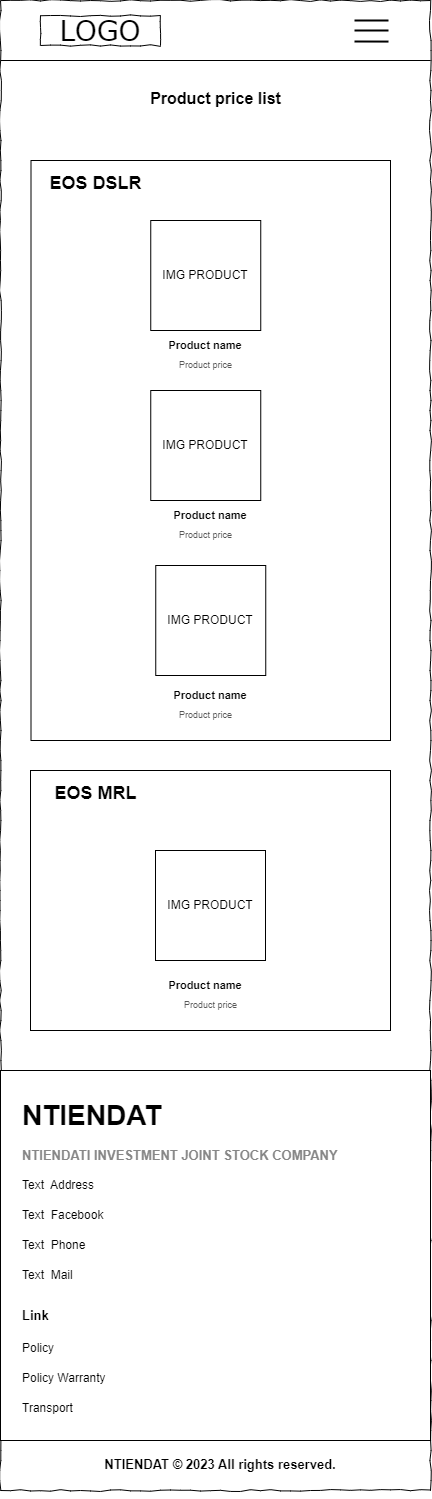

The diagram above was exported from draw.io. Its source (the exported page's mxGraphModel, read from the mxfile embedded in the PNG):
<mxGraphModel dx="1221" dy="655" grid="1" gridSize="10" guides="1" tooltips="1" connect="1" arrows="1" fold="1" page="1" pageScale="1" pageWidth="827" pageHeight="1169" math="0" shadow="0">
  <root>
    <mxCell id="0" />
    <mxCell id="1" parent="0" />
    <mxCell id="w2XiOXvQElBbjJ5xHWNT-1" value="" style="whiteSpace=wrap;html=1;rounded=0;shadow=0;labelBackgroundColor=none;strokeColor=default;strokeWidth=1;fillColor=default;fontFamily=Verdana;fontSize=12;fontColor=#000000;align=center;comic=1;" parent="1" vertex="1">
      <mxGeometry x="20" y="20" width="430" height="1490" as="geometry" />
    </mxCell>
    <mxCell id="w2XiOXvQElBbjJ5xHWNT-2" value="LOGO" style="whiteSpace=wrap;html=1;rounded=0;shadow=0;labelBackgroundColor=none;strokeWidth=1;fontFamily=Verdana;fontSize=28;align=center;comic=1;" parent="1" vertex="1">
      <mxGeometry x="60" y="35" width="120" height="30" as="geometry" />
    </mxCell>
    <mxCell id="w2XiOXvQElBbjJ5xHWNT-5" style="edgeStyle=orthogonalEdgeStyle;rounded=0;orthogonalLoop=1;jettySize=auto;html=1;exitX=0.5;exitY=1;exitDx=0;exitDy=0;" parent="1" source="w2XiOXvQElBbjJ5xHWNT-1" target="w2XiOXvQElBbjJ5xHWNT-1" edge="1">
      <mxGeometry relative="1" as="geometry" />
    </mxCell>
    <mxCell id="w2XiOXvQElBbjJ5xHWNT-7" value="NTIENDAT © 2023 All rights reserved." style="text;strokeColor=none;align=center;fillColor=none;html=1;verticalAlign=top;whiteSpace=wrap;rounded=0;fontSize=13;fontStyle=1" parent="1" vertex="1">
      <mxGeometry x="45" y="1470" width="390" height="40" as="geometry" />
    </mxCell>
    <mxCell id="w2XiOXvQElBbjJ5xHWNT-14" style="edgeStyle=orthogonalEdgeStyle;rounded=0;orthogonalLoop=1;jettySize=auto;html=1;exitX=0.5;exitY=1;exitDx=0;exitDy=0;" parent="1" edge="1">
      <mxGeometry relative="1" as="geometry">
        <mxPoint x="235" y="370" as="sourcePoint" />
        <mxPoint x="235" y="370" as="targetPoint" />
      </mxGeometry>
    </mxCell>
    <mxCell id="w2XiOXvQElBbjJ5xHWNT-15" value="" style="endArrow=none;html=1;rounded=0;fontStyle=0;fontSize=95;strokeWidth=2;" parent="1" edge="1">
      <mxGeometry width="50" height="50" relative="1" as="geometry">
        <mxPoint x="374" y="40" as="sourcePoint" />
        <mxPoint x="408" y="40" as="targetPoint" />
      </mxGeometry>
    </mxCell>
    <mxCell id="w2XiOXvQElBbjJ5xHWNT-16" value="" style="endArrow=none;html=1;rounded=0;fontStyle=0;fontSize=95;strokeWidth=2;" parent="1" edge="1">
      <mxGeometry width="50" height="50" relative="1" as="geometry">
        <mxPoint x="374" y="50" as="sourcePoint" />
        <mxPoint x="408" y="50" as="targetPoint" />
      </mxGeometry>
    </mxCell>
    <mxCell id="w2XiOXvQElBbjJ5xHWNT-17" value="" style="endArrow=none;html=1;rounded=0;fontStyle=0;fontSize=95;strokeWidth=2;" parent="1" edge="1">
      <mxGeometry width="50" height="50" relative="1" as="geometry">
        <mxPoint x="374" y="61" as="sourcePoint" />
        <mxPoint x="408" y="61.08" as="targetPoint" />
      </mxGeometry>
    </mxCell>
    <mxCell id="w2XiOXvQElBbjJ5xHWNT-19" value="" style="endArrow=none;html=1;rounded=0;" parent="1" edge="1">
      <mxGeometry width="50" height="50" relative="1" as="geometry">
        <mxPoint x="20" y="80" as="sourcePoint" />
        <mxPoint x="450" y="80" as="targetPoint" />
      </mxGeometry>
    </mxCell>
    <mxCell id="w2XiOXvQElBbjJ5xHWNT-20" value="Product price list" style="text;html=1;points=[];align=center;verticalAlign=middle;spacingTop=-4;fontSize=16;fontFamily=Helvetica;fontStyle=1" parent="1" vertex="1">
      <mxGeometry x="80" y="100" width="310" height="40" as="geometry" />
    </mxCell>
    <mxCell id="w2XiOXvQElBbjJ5xHWNT-21" value="" style="rounded=0;whiteSpace=wrap;html=1;" parent="1" vertex="1">
      <mxGeometry x="50.5" y="180" width="359.5" height="580" as="geometry" />
    </mxCell>
    <mxCell id="w2XiOXvQElBbjJ5xHWNT-22" value="EOS DSLR" style="text;html=1;points=[];align=center;verticalAlign=top;spacingTop=-4;fontSize=18;fontFamily=Helvetica;fontStyle=1" parent="1" vertex="1">
      <mxGeometry x="50" y="190" width="130" height="30" as="geometry" />
    </mxCell>
    <mxCell id="w2XiOXvQElBbjJ5xHWNT-23" value="Product price" style="text;strokeColor=none;align=center;fillColor=none;html=1;verticalAlign=middle;whiteSpace=wrap;rounded=0;fontSize=9;fontColor=#575757;" parent="1" vertex="1">
      <mxGeometry x="172.5" y="370" width="105" height="30" as="geometry" />
    </mxCell>
    <mxCell id="w2XiOXvQElBbjJ5xHWNT-24" value="IMG PRODUCT" style="whiteSpace=wrap;html=1;aspect=fixed;" parent="1" vertex="1">
      <mxGeometry x="170.25" y="240" width="110" height="110" as="geometry" />
    </mxCell>
    <mxCell id="w2XiOXvQElBbjJ5xHWNT-25" value="Product name" style="text;strokeColor=none;align=center;fillColor=none;html=1;verticalAlign=middle;whiteSpace=wrap;rounded=0;fontStyle=1;fontSize=11;" parent="1" vertex="1">
      <mxGeometry x="160" y="350" width="130" height="30" as="geometry" />
    </mxCell>
    <mxCell id="w2XiOXvQElBbjJ5xHWNT-30" value="IMG PRODUCT" style="whiteSpace=wrap;html=1;aspect=fixed;" parent="1" vertex="1">
      <mxGeometry x="170.25" y="410" width="110" height="110" as="geometry" />
    </mxCell>
    <mxCell id="w2XiOXvQElBbjJ5xHWNT-31" value="IMG PRODUCT" style="whiteSpace=wrap;html=1;aspect=fixed;" parent="1" vertex="1">
      <mxGeometry x="175.25" y="585" width="110" height="110" as="geometry" />
    </mxCell>
    <mxCell id="w2XiOXvQElBbjJ5xHWNT-32" value="Product name" style="text;strokeColor=none;align=center;fillColor=none;html=1;verticalAlign=middle;whiteSpace=wrap;rounded=0;fontStyle=1;fontSize=11;" parent="1" vertex="1">
      <mxGeometry x="165.25" y="520" width="130" height="30" as="geometry" />
    </mxCell>
    <mxCell id="w2XiOXvQElBbjJ5xHWNT-33" value="Product price" style="text;strokeColor=none;align=center;fillColor=none;html=1;verticalAlign=middle;whiteSpace=wrap;rounded=0;fontSize=9;fontColor=#575757;" parent="1" vertex="1">
      <mxGeometry x="172.75" y="540" width="105" height="30" as="geometry" />
    </mxCell>
    <mxCell id="w2XiOXvQElBbjJ5xHWNT-34" value="Product name" style="text;strokeColor=none;align=center;fillColor=none;html=1;verticalAlign=middle;whiteSpace=wrap;rounded=0;fontStyle=1;fontSize=11;" parent="1" vertex="1">
      <mxGeometry x="165.25" y="700" width="130" height="30" as="geometry" />
    </mxCell>
    <mxCell id="w2XiOXvQElBbjJ5xHWNT-35" value="Product price" style="text;strokeColor=none;align=center;fillColor=none;html=1;verticalAlign=middle;whiteSpace=wrap;rounded=0;fontSize=9;fontColor=#575757;" parent="1" vertex="1">
      <mxGeometry x="172.5" y="720" width="105" height="30" as="geometry" />
    </mxCell>
    <mxCell id="7e12gLA9nz0fnPJuaPyn-1" value="" style="rounded=0;whiteSpace=wrap;html=1;" parent="1" vertex="1">
      <mxGeometry x="50" y="790" width="360" height="260" as="geometry" />
    </mxCell>
    <mxCell id="7e12gLA9nz0fnPJuaPyn-2" value="EOS MRL" style="text;html=1;points=[];align=center;verticalAlign=top;spacingTop=-4;fontSize=18;fontFamily=Helvetica;fontStyle=1" parent="1" vertex="1">
      <mxGeometry x="50" y="800" width="130" height="30" as="geometry" />
    </mxCell>
    <mxCell id="7e12gLA9nz0fnPJuaPyn-6" value="IMG PRODUCT" style="whiteSpace=wrap;html=1;aspect=fixed;" parent="1" vertex="1">
      <mxGeometry x="175" y="870" width="110" height="110" as="geometry" />
    </mxCell>
    <mxCell id="7e12gLA9nz0fnPJuaPyn-7" value="Product name" style="text;strokeColor=none;align=center;fillColor=none;html=1;verticalAlign=middle;whiteSpace=wrap;rounded=0;fontStyle=1;fontSize=11;" parent="1" vertex="1">
      <mxGeometry x="160.25" y="990" width="130" height="30" as="geometry" />
    </mxCell>
    <mxCell id="7e12gLA9nz0fnPJuaPyn-8" value="Product price" style="text;strokeColor=none;align=center;fillColor=none;html=1;verticalAlign=middle;whiteSpace=wrap;rounded=0;fontSize=9;fontColor=#575757;" parent="1" vertex="1">
      <mxGeometry x="177.5" y="1010" width="105" height="30" as="geometry" />
    </mxCell>
    <mxCell id="BtlpswOa7MhurOa6871W-1" value="" style="rounded=0;whiteSpace=wrap;html=1;fontColor=#6e6e6e;" vertex="1" parent="1">
      <mxGeometry x="20" y="1090" width="430" height="370" as="geometry" />
    </mxCell>
    <mxCell id="BtlpswOa7MhurOa6871W-2" value="Link" style="text;strokeColor=none;align=left;fillColor=none;html=1;verticalAlign=middle;whiteSpace=wrap;rounded=0;fontSize=13;fontColor=#000000;fontStyle=1" vertex="1" parent="1">
      <mxGeometry x="40" y="1320" width="266" height="30" as="geometry" />
    </mxCell>
    <mxCell id="BtlpswOa7MhurOa6871W-3" value="Transport" style="text;strokeColor=none;align=left;fillColor=none;html=1;verticalAlign=middle;whiteSpace=wrap;rounded=0;" vertex="1" parent="1">
      <mxGeometry x="40" y="1413" width="190" height="30" as="geometry" />
    </mxCell>
    <mxCell id="BtlpswOa7MhurOa6871W-4" value="Policy Warranty" style="text;strokeColor=none;align=left;fillColor=none;html=1;verticalAlign=middle;whiteSpace=wrap;rounded=0;" vertex="1" parent="1">
      <mxGeometry x="40" y="1383" width="190" height="30" as="geometry" />
    </mxCell>
    <mxCell id="BtlpswOa7MhurOa6871W-5" value="Policy" style="text;strokeColor=none;align=left;fillColor=none;html=1;verticalAlign=middle;whiteSpace=wrap;rounded=0;" vertex="1" parent="1">
      <mxGeometry x="40" y="1353" width="190" height="30" as="geometry" />
    </mxCell>
    <mxCell id="BtlpswOa7MhurOa6871W-6" value="NTIENDAT" style="text;strokeColor=none;align=left;fillColor=none;html=1;verticalAlign=middle;whiteSpace=wrap;rounded=0;fontSize=28;fontStyle=1" vertex="1" parent="1">
      <mxGeometry x="40" y="1120" width="130" height="30" as="geometry" />
    </mxCell>
    <mxCell id="BtlpswOa7MhurOa6871W-7" value="NTIENDATI INVESTMENT JOINT STOCK COMPANY" style="text;strokeColor=none;align=left;fillColor=none;html=1;verticalAlign=middle;whiteSpace=wrap;rounded=0;fontSize=13;fontColor=#878787;fontStyle=1" vertex="1" parent="1">
      <mxGeometry x="40" y="1160" width="400" height="30" as="geometry" />
    </mxCell>
    <mxCell id="BtlpswOa7MhurOa6871W-8" value="Text&amp;nbsp;&amp;nbsp;Address" style="text;strokeColor=none;align=left;fillColor=none;html=1;verticalAlign=middle;whiteSpace=wrap;rounded=0;" vertex="1" parent="1">
      <mxGeometry x="40" y="1190" width="190" height="30" as="geometry" />
    </mxCell>
    <mxCell id="BtlpswOa7MhurOa6871W-9" value="Text&amp;nbsp;&amp;nbsp;Facebook" style="text;strokeColor=none;align=left;fillColor=none;html=1;verticalAlign=middle;whiteSpace=wrap;rounded=0;" vertex="1" parent="1">
      <mxGeometry x="40" y="1220" width="190" height="30" as="geometry" />
    </mxCell>
    <mxCell id="BtlpswOa7MhurOa6871W-10" value="Text&amp;nbsp; Phone" style="text;strokeColor=none;align=left;fillColor=none;html=1;verticalAlign=middle;whiteSpace=wrap;rounded=0;" vertex="1" parent="1">
      <mxGeometry x="40" y="1250" width="190" height="30" as="geometry" />
    </mxCell>
    <mxCell id="BtlpswOa7MhurOa6871W-11" value="Text&amp;nbsp; Mail" style="text;strokeColor=none;align=left;fillColor=none;html=1;verticalAlign=middle;whiteSpace=wrap;rounded=0;" vertex="1" parent="1">
      <mxGeometry x="40" y="1280" width="190" height="30" as="geometry" />
    </mxCell>
  </root>
</mxGraphModel>